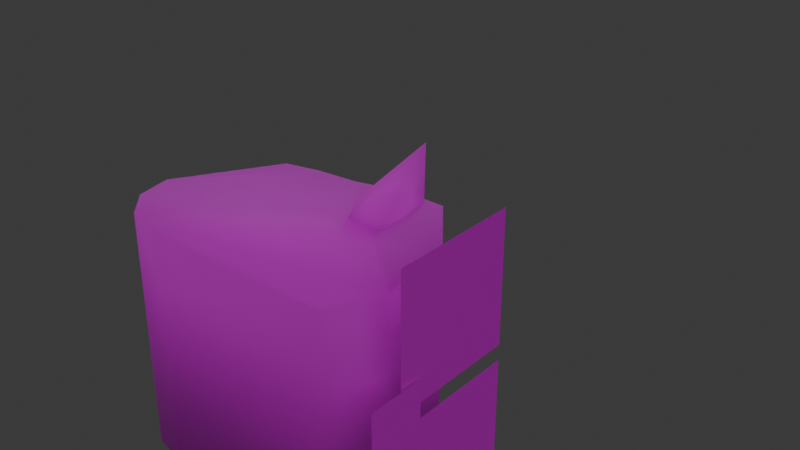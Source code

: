 # Source: player.blend  (saved by Blender 4.0.36; exported with 4.5.12 LTS)
import bpy
from mathutils import Matrix  # noqa: F401  (used for matrix-valued properties, if any)

bpy.ops.wm.read_factory_settings(use_empty=True)
scene = bpy.context.scene
scene.name = 'Scene'

# ---- collections
col_collection = bpy.data.collections.new('Collection'); scene.collection.children.link(col_collection)

# ---- images (referenced by path relative to the original .blend; pixels are not part of the script)
import os
ASSET_DIR = os.environ.get("B2B_ASSET_DIR", "")  # directory of the original .blend (textures are referenced by path, not embedded)
HERE = os.path.dirname(os.path.abspath(__file__))  # packed textures are extracted next to this script under _unpacked/

def load_image(name, relpath, width, height, colorspace="sRGB"):
    """Load a texture the original file referenced (path relative to the .blend, or extracted next to this script)."""
    p = next((c for c in (os.path.join(HERE, relpath), os.path.join(ASSET_DIR, relpath)) if relpath and os.path.exists(c)), "")
    if p:
        img = bpy.data.images.load(p, check_existing=True)
        img.name = name
    else:  # same state as the original file: an image datablock whose file is absent (Cycles renders it pink)
        img = bpy.data.images.new(name, width, height)
        img.source = "FILE"
        img.filepath = "//" + (relpath or name)
    img.colorspace_settings.name = colorspace
    return img
img_skin_png = load_image('skin.png', 'skin.png', 1024, 1024, 'sRGB')
img_horn_png = load_image('horn.png', 'horn.png', 1024, 1024, 'sRGB')
img_eye_png = load_image('eye.png', 'eye.png', 1024, 1024, 'sRGB')
img_mouth_png = load_image('mouth.png', 'mouth.png', 1024, 1024, 'sRGB')

# ---- materials (node trees are filled in below, after node groups)
mat_material = bpy.data.materials.new('Material')
mat_material.alpha_threshold = 0.0
mat_material.use_transparent_shadow = False
mat_material.roughness = 0.5
mat_material.line_color = (0.0, 0.0, 0.0, 1.0)
mat_material_001 = bpy.data.materials.new('Material.001')
mat_material_001.use_transparent_shadow = False
mat_material_002 = bpy.data.materials.new('Material.002')
mat_material_002.use_transparent_shadow = False
mat_material_003 = bpy.data.materials.new('Material.003')
mat_material_003.use_transparent_shadow = False
mat_material_004 = bpy.data.materials.new('Material.004')
mat_material_004.use_transparent_shadow = False
mat_material_005 = bpy.data.materials.new('Material.005')
mat_material_005.use_transparent_shadow = False
mat_material_006 = bpy.data.materials.new('Material.006')
mat_material_006.use_transparent_shadow = False
mat_material_007 = bpy.data.materials.new('Material.007')
mat_material_007.use_transparent_shadow = False
mat_material_009 = bpy.data.materials.new('Material.009')
mat_material_009.use_transparent_shadow = False
mat_material_008 = bpy.data.materials.new('Material.008')
mat_material_008.use_transparent_shadow = False
mat_material_010 = bpy.data.materials.new('Material.010')
mat_material_010.surface_render_method = 'BLENDED'
mat_material_010.blend_method = 'BLEND'
mat_material_010.alpha_threshold = 0.6724
mat_material_010.use_backface_culling = True
mat_material_010.use_transparent_shadow = False

# ---- material node trees
mat_material.use_nodes = True; mat_material.node_tree.nodes.clear()
_N = mat_material.node_tree.nodes; _L = mat_material.node_tree.links
n0 = _N.new('ShaderNodeOutputMaterial'); n0.name = 'Material Output'; n0.location = (300, 300)
n1 = _N.new('ShaderNodeTexImage'); n1.name = 'Image Texture'; n1.location = (-294, 232)
n1.image = img_skin_png
n1.interpolation = 'Closest'
n2 = _N.new('ShaderNodeBsdfPrincipled'); n2.name = 'Principled BSDF'; n2.location = (10, 300)
n2.inputs[3].default_value = 1.45
_L.new(n2.outputs[0], n0.inputs[0])
_L.new(n1.outputs[0], n2.inputs[0])
n0.is_active_output = True
mat_material_001.use_nodes = True; mat_material_001.node_tree.nodes.clear()
_N = mat_material_001.node_tree.nodes; _L = mat_material_001.node_tree.links
n0 = _N.new('ShaderNodeBsdfPrincipled'); n0.name = 'Principled BSDF'; n0.location = (10, 300)
n0.inputs[3].default_value = 1.45
n1 = _N.new('ShaderNodeOutputMaterial'); n1.name = 'Material Output'; n1.location = (300, 300)
n2 = _N.new('ShaderNodeTexImage'); n2.name = 'Image Texture'; n2.location = (-301, 247)
n2.image = img_skin_png
n2.interpolation = 'Closest'
_L.new(n0.outputs[0], n1.inputs[0])
_L.new(n2.outputs[0], n0.inputs[0])
n1.is_active_output = True
mat_material_002.use_nodes = True; mat_material_002.node_tree.nodes.clear()
_N = mat_material_002.node_tree.nodes; _L = mat_material_002.node_tree.links
n0 = _N.new('ShaderNodeBsdfPrincipled'); n0.name = 'Principled BSDF'; n0.location = (10, 300)
n0.inputs[3].default_value = 1.45
n1 = _N.new('ShaderNodeOutputMaterial'); n1.name = 'Material Output'; n1.location = (300, 300)
n2 = _N.new('ShaderNodeTexImage'); n2.name = 'Image Texture'; n2.location = (-319, 306)
n2.image = img_skin_png
n2.interpolation = 'Closest'
_L.new(n0.outputs[0], n1.inputs[0])
_L.new(n2.outputs[0], n0.inputs[0])
n1.is_active_output = True
mat_material_003.use_nodes = True; mat_material_003.node_tree.nodes.clear()
_N = mat_material_003.node_tree.nodes; _L = mat_material_003.node_tree.links
n0 = _N.new('ShaderNodeBsdfPrincipled'); n0.name = 'Principled BSDF'; n0.location = (10, 300)
n0.inputs[3].default_value = 1.45
n1 = _N.new('ShaderNodeTexImage'); n1.name = 'Image Texture'; n1.location = (-312, 358)
n1.image = img_skin_png
n1.interpolation = 'Closest'
n2 = _N.new('ShaderNodeOutputMaterial'); n2.name = 'Material Output'; n2.location = (300, 300)
_L.new(n0.outputs[0], n2.inputs[0])
_L.new(n1.outputs[0], n0.inputs[0])
n2.is_active_output = True
mat_material_004.use_nodes = True; mat_material_004.node_tree.nodes.clear()
_N = mat_material_004.node_tree.nodes; _L = mat_material_004.node_tree.links
n0 = _N.new('ShaderNodeBsdfPrincipled'); n0.name = 'Principled BSDF'; n0.location = (10, 300)
n0.inputs[3].default_value = 1.45
n1 = _N.new('ShaderNodeOutputMaterial'); n1.name = 'Material Output'; n1.location = (300, 300)
n2 = _N.new('ShaderNodeTexImage'); n2.name = 'Image Texture'; n2.location = (-303, 246)
n2.image = img_skin_png
n2.interpolation = 'Closest'
_L.new(n0.outputs[0], n1.inputs[0])
_L.new(n2.outputs[0], n0.inputs[0])
n1.is_active_output = True
mat_material_005.use_nodes = True; mat_material_005.node_tree.nodes.clear()
_N = mat_material_005.node_tree.nodes; _L = mat_material_005.node_tree.links
n0 = _N.new('ShaderNodeBsdfPrincipled'); n0.name = 'Principled BSDF'; n0.location = (10, 300)
n0.inputs[3].default_value = 1.45
n1 = _N.new('ShaderNodeOutputMaterial'); n1.name = 'Material Output'; n1.location = (300, 300)
n2 = _N.new('ShaderNodeTexImage'); n2.name = 'Image Texture'; n2.location = (-317, 232)
n2.image = img_skin_png
n2.interpolation = 'Closest'
_L.new(n0.outputs[0], n1.inputs[0])
_L.new(n2.outputs[0], n0.inputs[0])
n1.is_active_output = True
mat_material_006.use_nodes = True; mat_material_006.node_tree.nodes.clear()
_N = mat_material_006.node_tree.nodes; _L = mat_material_006.node_tree.links
n0 = _N.new('ShaderNodeBsdfPrincipled'); n0.name = 'Principled BSDF'; n0.location = (10, 300)
n0.inputs[3].default_value = 1.45
n1 = _N.new('ShaderNodeOutputMaterial'); n1.name = 'Material Output'; n1.location = (300, 300)
n2 = _N.new('ShaderNodeTexImage'); n2.name = 'Image Texture'; n2.location = (-296, 252)
n2.image = img_horn_png
n2.interpolation = 'Closest'
_L.new(n0.outputs[0], n1.inputs[0])
_L.new(n2.outputs[0], n0.inputs[0])
n1.is_active_output = True
mat_material_007.use_nodes = True; mat_material_007.node_tree.nodes.clear()
_N = mat_material_007.node_tree.nodes; _L = mat_material_007.node_tree.links
n0 = _N.new('ShaderNodeBsdfPrincipled'); n0.name = 'Principled BSDF'; n0.location = (10, 300)
n0.inputs[3].default_value = 1.45
n1 = _N.new('ShaderNodeTexImage'); n1.name = 'Image Texture'; n1.location = (-333, 243)
n1.image = img_horn_png
n1.interpolation = 'Closest'
n2 = _N.new('ShaderNodeOutputMaterial'); n2.name = 'Material Output'; n2.location = (300, 300)
_L.new(n0.outputs[0], n2.inputs[0])
_L.new(n1.outputs[0], n0.inputs[0])
n2.is_active_output = True
mat_material_009.use_nodes = True; mat_material_009.node_tree.nodes.clear()
_N = mat_material_009.node_tree.nodes; _L = mat_material_009.node_tree.links
n0 = _N.new('ShaderNodeBsdfPrincipled'); n0.name = 'Principled BSDF'; n0.location = (10, 300)
n0.inputs[3].default_value = 1.45
n1 = _N.new('ShaderNodeOutputMaterial'); n1.name = 'Material Output'; n1.location = (300, 300)
n2 = _N.new('ShaderNodeTexImage'); n2.name = 'Image Texture'; n2.location = (-281, 246)
n2.image = img_eye_png
n2.interpolation = 'Closest'
_L.new(n0.outputs[0], n1.inputs[0])
_L.new(n2.outputs[0], n0.inputs[0])
_L.new(n2.outputs[1], n0.inputs[4])
n1.is_active_output = True
mat_material_008.use_nodes = True; mat_material_008.node_tree.nodes.clear()
_N = mat_material_008.node_tree.nodes; _L = mat_material_008.node_tree.links
n0 = _N.new('ShaderNodeBsdfPrincipled'); n0.name = 'Principled BSDF'; n0.location = (10, 300)
n0.inputs[3].default_value = 1.45
n1 = _N.new('ShaderNodeOutputMaterial'); n1.name = 'Material Output'; n1.location = (300, 300)
n2 = _N.new('ShaderNodeTexImage'); n2.name = 'Image Texture'; n2.location = (-342, 317)
n2.image = img_eye_png
n2.interpolation = 'Closest'
_L.new(n0.outputs[0], n1.inputs[0])
_L.new(n2.outputs[0], n0.inputs[0])
_L.new(n2.outputs[1], n0.inputs[4])
n1.is_active_output = True
mat_material_010.use_nodes = True; mat_material_010.node_tree.nodes.clear()
_N = mat_material_010.node_tree.nodes; _L = mat_material_010.node_tree.links
n0 = _N.new('ShaderNodeBsdfPrincipled'); n0.name = 'Principled BSDF'; n0.location = (10, 300)
n0.inputs[3].default_value = 1.45
n1 = _N.new('ShaderNodeOutputMaterial'); n1.name = 'Material Output'; n1.location = (300, 300)
n2 = _N.new('ShaderNodeTexImage'); n2.name = 'Image Texture'; n2.location = (-397, 243)
n2.image = img_mouth_png
n2.interpolation = 'Closest'
_L.new(n0.outputs[0], n1.inputs[0])
_L.new(n2.outputs[0], n0.inputs[0])
_L.new(n2.outputs[1], n0.inputs[4])
n1.is_active_output = True

# ---- world
world_world = bpy.data.worlds.new('World'); scene.world = world_world
world_world.use_nodes = True; world_world.node_tree.nodes.clear()
_N = world_world.node_tree.nodes; _L = world_world.node_tree.links
n0 = _N.new('ShaderNodeOutputWorld'); n0.name = 'World Output'; n0.location = (300, 300)
n1 = _N.new('ShaderNodeBackground'); n1.name = 'Background'; n1.location = (10, 300)
n1.inputs[0].default_value = (0.05088, 0.05088, 0.05088, 1.0)
_L.new(n1.outputs[0], n0.inputs[0])
n0.is_active_output = True
world_world.color = (0.05088, 0.05088, 0.05088)
world_world.use_sun_shadow = False
world_world.sun_shadow_jitter_overblur = 0.0

# ---- lights
light_sun = bpy.data.lights.new('Sun', 'SUN')
light_sun.transmission_factor = 0.0
light_sun.angle = 3.142
light_sun.energy = 1.0

# ---- meshes
me_cube = bpy.data.meshes.new('Cube')
me_cube.from_pydata([(0.6637, 0.9039, -0.9444), (0.6637, -0.9039, -0.9444), (-0.1797, 0.7896, 0.8994), (0.8654, 0.9039, -0.4936), (0.3918, 0.9299, 0.6623), (0.81, 0.9675, 0.1174), (0.8654, -0.9039, -0.4936), (-0.1797, -0.7896, 0.8994), (0.81, -0.9675, 0.1174), (0.3918, -0.9299, 0.6623), (-1.273, 0.7788, 0.7112), (-0.7147, 0.7049, 0.9299), (-1.074, 0.7185, 0.8745), (-0.913, 0.6926, 0.907), (-0.7147, -0.7049, 0.9299), (-1.273, -0.7788, 0.7112), (-0.913, -0.6926, 0.907), (-1.074, -0.7185, 0.8745), (-0.8223, 1.0, -1.01), (-1.391, 1.0, -0.4227), (-1.128, 1.0, -0.9359), (-1.338, 1.0, -0.7147), (-1.391, -1.0, -0.4227), (-0.8223, -1.0, -1.01), (-1.338, -1.0, -0.7147), (-1.128, -1.0, -0.9359)], [], [(2, 11, 14, 7), (18, 20, 21, 19, 10, 12, 13, 11, 2, 4, 5, 3, 0), (0, 3, 6, 1), (2, 7, 9, 4), (4, 9, 8, 5), (5, 8, 6, 3), (18, 0, 1, 23), (14, 11, 13, 16), (16, 13, 12, 17), (17, 12, 10, 15), (1, 6, 8, 9, 7, 14, 16, 17, 15, 22, 24, 25, 23), (18, 23, 25, 20), (20, 25, 24, 21), (21, 24, 22, 19), (22, 15, 10, 19)])
me_cube.polygons.foreach_set('use_smooth', [True] * 15)
_uv = me_cube.uv_layers.new(name='UVMap')
_uv.uv.foreach_set('vector', [0.7739, 0.5, 0.8408, 0.5, 0.8408, 0.75, 0.7739, 0.75, 0.375, 0.3307, 0.386, 0.2897, 0.4144, 0.2601, 0.4525, 0.25, 0.5861, 0.25, 0.6055, 0.255, 0.6197, 0.2675, 0.625, 0.2842, 0.625, 0.3511, 0.605, 0.4255, 0.5505, 0.48, 0.4761, 0.5, 0.375, 0.5, 0.375, 0.5, 0.4761, 0.5, 0.4761, 0.75, 0.375, 0.75, 0.7739, 0.5, 0.7739, 0.75, 0.6995, 0.75, 0.6995, 0.5, 0.6995, 0.5, 0.6995, 0.75, 0.5505, 0.75, 0.5505, 0.5, 0.5505, 0.5, 0.5505, 0.75, 0.4761, 0.75, 0.4761, 0.5, 0.2057, 0.5, 0.375, 0.5, 0.375, 0.75, 0.2057, 0.75, 0.8408, 0.75, 0.8408, 0.5, 0.875, 0.5, 0.875, 0.75, 0.625, 0.0, 0.625, 0.25, 0.6049, 0.25, 0.6049, 0.0, 0.6049, 0.0, 0.6049, 0.25, 0.5861, 0.25, 0.5861, 0.0, 0.375, 0.75, 0.4761, 0.75, 0.5505, 0.77, 0.605, 0.8245, 0.625, 0.8989, 0.625, 0.9658, 0.6197, 0.9825, 0.6055, 0.995, 0.5861, 1.0, 0.4525, 1.0, 0.4144, 0.9899, 0.386, 0.9603, 0.375, 0.9193, 0.2057, 0.5, 0.2057, 0.75, 0.1665, 0.75, 0.1665, 0.5, 0.1665, 0.5, 0.1665, 0.75, 0.125, 0.75, 0.125, 0.5, 0.375, 0.25, 0.375, 0.0, 0.4525, 0.0, 0.4525, 0.25, 0.4525, 0.0, 0.5861, 0.0, 0.5861, 0.25, 0.4525, 0.25])
me_cube.materials.append(mat_material)
me_cube.use_mirror_vertex_groups = False
me_cube.update()
me_cube_001 = bpy.data.meshes.new('Cube.001')
me_cube_001.from_pydata([(-0.6953, -0.572, 0.2327), (-0.6953, -0.572, 1.377), (-0.6953, 0.572, 0.2327), (-0.6953, 0.572, 1.377), (0.1967, -0.572, 0.2327), (0.04099, -0.572, 1.377), (0.1967, 0.572, 0.2327), (0.04099, 0.572, 1.377)], [], [(0, 1, 3, 2), (2, 3, 7, 6), (6, 7, 5, 4), (4, 5, 1, 0), (2, 6, 4, 0), (7, 3, 1, 5)])
_uv = me_cube_001.uv_layers.new(name='UVMap')
_uv.uv.foreach_set('vector', [0.375, 0.0, 0.625, 0.0, 0.625, 0.25, 0.375, 0.25, 0.375, 0.25, 0.625, 0.25, 0.625, 0.5, 0.375, 0.5, 0.375, 0.5, 0.625, 0.5, 0.625, 0.75, 0.375, 0.75, 0.375, 0.75, 0.625, 0.75, 0.625, 1.0, 0.375, 1.0, 0.125, 0.5, 0.375, 0.5, 0.375, 0.75, 0.125, 0.75, 0.625, 0.5, 0.875, 0.5, 0.875, 0.75, 0.625, 0.75])
me_cube_001.materials.append(mat_material_001)
me_cube_001.update()
me_cube_002 = bpy.data.meshes.new('Cube.002')
me_cube_002.from_pydata([(-0.109, 1.634, -2.061), (-0.04777, 1.695, -1.133), (-0.109, 1.852, -2.061), (-0.04777, 1.791, -1.133), (0.109, 1.634, -2.061), (0.04777, 1.695, -1.133), (0.109, 1.852, -2.061), (0.04777, 1.791, -1.133)], [], [(0, 1, 3, 2), (2, 3, 7, 6), (6, 7, 5, 4), (4, 5, 1, 0), (2, 6, 4, 0), (7, 3, 1, 5)])
me_cube_002.polygons.foreach_set('use_smooth', [True] * 6)
_uv = me_cube_002.uv_layers.new(name='UVMap')
_uv.uv.foreach_set('vector', [0.375, 0.0, 0.625, 0.0, 0.625, 0.25, 0.375, 0.25, 0.375, 0.25, 0.625, 0.25, 0.625, 0.5, 0.375, 0.5, 0.375, 0.5, 0.625, 0.5, 0.625, 0.75, 0.375, 0.75, 0.375, 0.75, 0.625, 0.75, 0.625, 1.0, 0.375, 1.0, 0.125, 0.5, 0.375, 0.5, 0.375, 0.75, 0.125, 0.75, 0.625, 0.5, 0.875, 0.5, 0.875, 0.75, 0.625, 0.75])
me_cube_002.materials.append(mat_material_002)
me_cube_002.update()
me_cube_003 = bpy.data.meshes.new('Cube.003')
me_cube_003.from_pydata([(-0.109, 1.634, -2.061), (-0.04777, 1.695, -1.133), (-0.109, 1.852, -2.061), (-0.04777, 1.791, -1.133), (0.109, 1.634, -2.061), (0.04777, 1.695, -1.133), (0.109, 1.852, -2.061), (0.04777, 1.791, -1.133)], [], [(0, 1, 3, 2), (2, 3, 7, 6), (6, 7, 5, 4), (4, 5, 1, 0), (2, 6, 4, 0), (7, 3, 1, 5)])
me_cube_003.polygons.foreach_set('use_smooth', [True] * 6)
_uv = me_cube_003.uv_layers.new(name='UVMap')
_uv.uv.foreach_set('vector', [0.375, 0.0, 0.625, 0.0, 0.625, 0.25, 0.375, 0.25, 0.375, 0.25, 0.625, 0.25, 0.625, 0.5, 0.375, 0.5, 0.375, 0.5, 0.625, 0.5, 0.625, 0.75, 0.375, 0.75, 0.375, 0.75, 0.625, 0.75, 0.625, 1.0, 0.375, 1.0, 0.125, 0.5, 0.375, 0.5, 0.375, 0.75, 0.125, 0.75, 0.625, 0.5, 0.875, 0.5, 0.875, 0.75, 0.625, 0.75])
me_cube_003.materials.append(mat_material_003)
me_cube_003.update()
me_cube_004 = bpy.data.meshes.new('Cube.004')
me_cube_004.from_pydata([(-0.09221, 2.129, -1.759), (-0.1614, 2.06, -0.8837), (-0.09221, 2.313, -1.759), (-0.1614, 2.382, -0.8837), (0.09221, 2.129, -1.759), (0.1614, 2.06, -0.8837), (0.09221, 2.313, -1.759), (0.1614, 2.382, -0.8837)], [], [(0, 1, 3, 2), (2, 3, 7, 6), (6, 7, 5, 4), (4, 5, 1, 0), (2, 6, 4, 0), (7, 3, 1, 5)])
me_cube_004.polygons.foreach_set('use_smooth', [True] * 6)
_uv = me_cube_004.uv_layers.new(name='UVMap')
_uv.uv.foreach_set('vector', [0.375, 0.0, 0.625, 0.0, 0.625, 0.25, 0.375, 0.25, 0.375, 0.25, 0.625, 0.25, 0.625, 0.5, 0.375, 0.5, 0.375, 0.5, 0.625, 0.5, 0.625, 0.75, 0.375, 0.75, 0.375, 0.75, 0.625, 0.75, 0.625, 1.0, 0.375, 1.0, 0.125, 0.5, 0.375, 0.5, 0.375, 0.75, 0.125, 0.75, 0.625, 0.5, 0.875, 0.5, 0.875, 0.75, 0.625, 0.75])
me_cube_004.materials.append(mat_material_004)
me_cube_004.update()
me_cube_005 = bpy.data.meshes.new('Cube.005')
me_cube_005.from_pydata([(-0.09221, 1.164, -1.759), (-0.1614, 1.095, -0.8837), (-0.09221, 1.348, -1.759), (-0.1614, 1.417, -0.8837), (0.09221, 1.164, -1.759), (0.1614, 1.095, -0.8837), (0.09221, 1.348, -1.759), (0.1614, 1.417, -0.8837)], [], [(0, 1, 3, 2), (2, 3, 7, 6), (6, 7, 5, 4), (4, 5, 1, 0), (2, 6, 4, 0), (7, 3, 1, 5)])
me_cube_005.polygons.foreach_set('use_smooth', [True] * 6)
_uv = me_cube_005.uv_layers.new(name='UVMap')
_uv.uv.foreach_set('vector', [0.375, 0.0, 0.625, 0.0, 0.625, 0.25, 0.375, 0.25, 0.375, 0.25, 0.625, 0.25, 0.625, 0.5, 0.375, 0.5, 0.375, 0.5, 0.625, 0.5, 0.625, 0.75, 0.375, 0.75, 0.375, 0.75, 0.625, 0.75, 0.625, 1.0, 0.375, 1.0, 0.125, 0.5, 0.375, 0.5, 0.375, 0.75, 0.125, 0.75, 0.625, 0.5, 0.875, 0.5, 0.875, 0.75, 0.625, 0.75])
me_cube_005.materials.append(mat_material_005)
me_cube_005.update()
me_cone = bpy.data.meshes.new('Cone')
me_cone.from_pydata([(0.0, 0.2223, -0.3442), (0.2711, 0.02531, -0.3442), (0.1676, -0.2934, -0.3442), (-0.1676, -0.2934, -0.3442), (-0.2711, 0.02531, -0.3442), (0.0, -0.06278, 0.2837), (0.0, 0.2223, -0.5666), (0.2711, 0.02531, -0.5666), (0.1676, -0.2934, -0.5666), (-0.1676, -0.2934, -0.5666), (-0.2711, 0.02531, -0.5666)], [], [(0, 5, 1), (1, 5, 2), (2, 5, 3), (0, 1, 7, 6), (3, 5, 4), (4, 5, 0), (6, 7, 8, 9, 10), (4, 0, 6, 10), (3, 4, 10, 9), (2, 3, 9, 8), (1, 2, 8, 7)])
me_cone.polygons.foreach_set('use_smooth', [True] * 11)
_uv = me_cone.uv_layers.new(name='UVMap')
_uv.uv.foreach_set('vector', [0.25, 0.49, 0.25, 0.25, 0.4783, 0.3242, 0.4783, 0.3242, 0.25, 0.25, 0.3911, 0.05584, 0.3911, 0.05584, 0.25, 0.25, 0.1089, 0.05584, 0.25, 0.49, 0.4783, 0.3242, 0.4783, 0.3242, 0.25, 0.49, 0.1089, 0.05584, 0.25, 0.25, 0.02175, 0.3242, 0.02175, 0.3242, 0.25, 0.25, 0.25, 0.49, 0.75, 0.49, 0.9783, 0.3242, 0.8911, 0.05584, 0.6089, 0.05584, 0.5217, 0.3242, 0.02175, 0.3242, 0.25, 0.49, 0.25, 0.49, 0.02175, 0.3242, 0.1089, 0.05584, 0.02175, 0.3242, 0.02175, 0.3242, 0.1089, 0.05584, 0.3911, 0.05584, 0.1089, 0.05584, 0.1089, 0.05584, 0.3911, 0.05584, 0.4783, 0.3242, 0.3911, 0.05584, 0.3911, 0.05584, 0.4783, 0.3242])
me_cone.materials.append(mat_material_006)
me_cone.update()
me_cone_001 = bpy.data.meshes.new('Cone.001')
me_cone_001.from_pydata([(0.0, 0.3479, -0.3442), (0.2711, 0.1509, -0.3442), (0.1676, -0.1678, -0.3442), (-0.1676, -0.1678, -0.3442), (-0.2711, 0.1509, -0.3442), (0.0, 0.06278, 0.2837), (0.0, 0.3479, -0.5666), (0.2711, 0.1509, -0.5666), (0.1676, -0.1678, -0.5666), (-0.1676, -0.1678, -0.5666), (-0.2711, 0.1509, -0.5666)], [], [(0, 5, 1), (1, 5, 2), (2, 5, 3), (0, 1, 7, 6), (3, 5, 4), (4, 5, 0), (6, 7, 8, 9, 10), (4, 0, 6, 10), (3, 4, 10, 9), (2, 3, 9, 8), (1, 2, 8, 7)])
me_cone_001.polygons.foreach_set('use_smooth', [True] * 11)
_uv = me_cone_001.uv_layers.new(name='UVMap')
_uv.uv.foreach_set('vector', [0.25, 0.49, 0.25, 0.25, 0.4783, 0.3242, 0.4783, 0.3242, 0.25, 0.25, 0.3911, 0.05584, 0.3911, 0.05584, 0.25, 0.25, 0.1089, 0.05584, 0.25, 0.49, 0.4783, 0.3242, 0.4783, 0.3242, 0.25, 0.49, 0.1089, 0.05584, 0.25, 0.25, 0.02175, 0.3242, 0.02175, 0.3242, 0.25, 0.25, 0.25, 0.49, 0.75, 0.49, 0.9783, 0.3242, 0.8911, 0.05584, 0.6089, 0.05584, 0.5217, 0.3242, 0.02175, 0.3242, 0.25, 0.49, 0.25, 0.49, 0.02175, 0.3242, 0.1089, 0.05584, 0.02175, 0.3242, 0.02175, 0.3242, 0.1089, 0.05584, 0.3911, 0.05584, 0.1089, 0.05584, 0.1089, 0.05584, 0.3911, 0.05584, 0.4783, 0.3242, 0.3911, 0.05584, 0.3911, 0.05584, 0.4783, 0.3242])
me_cone_001.materials.append(mat_material_007)
me_cone_001.update()
me_plane = bpy.data.meshes.new('Plane')
me_plane.from_pydata([(-0.9095, -0.7418, 0.0), (0.9095, -0.7418, 0.0), (-0.9095, 1.077, 0.0), (0.9095, 1.077, 0.0)], [], [(0, 1, 3, 2)])
me_plane.polygons.foreach_set('use_smooth', [True] * 1)
_uv = me_plane.uv_layers.new(name='UVMap')
_uv.uv.foreach_set('vector', [0.0, 0.0, 1.0, 0.0, 1.0, 1.0, 0.0, 1.0])
me_plane.materials.append(mat_material_009)
me_plane.update()
me_plane_001 = bpy.data.meshes.new('Plane.001')
me_plane_001.from_pydata([(-0.9095, -0.7418, 0.0), (0.9095, -0.7418, 0.0), (-0.9095, 1.077, 0.0), (0.9095, 1.077, 0.0)], [], [(0, 1, 3, 2)])
me_plane_001.polygons.foreach_set('use_smooth', [True] * 1)
_uv = me_plane_001.uv_layers.new(name='UVMap')
_uv.uv.foreach_set('vector', [0.0, 0.0, 1.0, 0.0, 1.0, 1.0, 0.0, 1.0])
me_plane_001.materials.append(mat_material_008)
me_plane_001.update()
me_plane_002 = bpy.data.meshes.new('Plane.002')
me_plane_002.from_pydata([(-0.9095, -0.7418, 0.0), (0.9095, -0.7418, 0.0), (-0.9095, 1.077, 0.0), (0.9095, 1.077, 0.0)], [], [(0, 1, 3, 2)])
me_plane_002.polygons.foreach_set('use_smooth', [True] * 1)
_uv = me_plane_002.uv_layers.new(name='UVMap')
_uv.uv.foreach_set('vector', [0.0, 0.0, 1.0, 0.0, 1.0, 1.0, 0.0, 1.0])
me_plane_002.materials.append(mat_material_010)
me_plane_002.update()
arm_armature = bpy.data.armatures.new('Armature')  # bones are not reproduced

# ---- objects
ob_cube = bpy.data.objects.new('Cube', me_cube)
ob_cube_001 = bpy.data.objects.new('Cube.001', me_cube_001)
ob_cube_002 = bpy.data.objects.new('Cube.002', me_cube_002)
ob_cube_003 = bpy.data.objects.new('Cube.003', me_cube_003)
ob_cube_004 = bpy.data.objects.new('Cube.004', me_cube_004)
ob_cube_005 = bpy.data.objects.new('Cube.005', me_cube_005)
ob_cone = bpy.data.objects.new('Cone', me_cone)
ob_cone_001 = bpy.data.objects.new('Cone.001', me_cone_001)
ob_plane = bpy.data.objects.new('Plane', me_plane)
ob_plane_001 = bpy.data.objects.new('Plane.001', me_plane_001)
ob_plane_002 = bpy.data.objects.new('Plane.002', me_plane_002)
ob_armature = bpy.data.objects.new('Armature', arm_armature)
ob_sun = bpy.data.objects.new('Sun', light_sun)

# ---- transforms, parenting, visibility, modifiers, constraints
ob_cube.parent = ob_armature
ob_cube.matrix_parent_inverse = Matrix(((1.0, -0.0, 0.0, -0.0), (-0.0, 0.0, 1.0, -2.137), (0.0, -1.0, 0.0, -0.0), (0.0, 0.0, -0.0, 1.0)))
ob_cube.location = (0.3, 0.0, 1.3)
ob_cube.lock_rotations_4d = False
ob_cube.empty_display_type = 'ARROWS'
ob_cube.lineart.crease_threshold = 0.0
ob_cube_001.parent = ob_armature
ob_cube_001.matrix_parent_inverse = Matrix(((1.0, -0.0, 0.0, -0.0), (-0.0, 0.0, 1.0, -0.3326), (0.0, -1.0, 0.0, -0.0), (0.0, 0.0, -0.0, 1.0)))
ob_cube_001.location = (0.3215, 0.0, -0.8587)
ob_cube_002.parent = ob_armature
ob_cube_002.matrix_parent_inverse = Matrix(((1.629e-07, 1.0, -1.019e-07, 0.7264), (-1.019e-07, -1.019e-07, -1.0, -0.6075), (-1.0, 1.629e-07, 1.019e-07, 0.07381), (-0.0, -0.0, -0.0, 1.0)))
ob_cube_002.location = (0.1, -2.471, 1.268)
ob_cube_003.parent = ob_armature
ob_cube_003.matrix_parent_inverse = Matrix(((1.629e-07, 1.0, -1.019e-07, -0.7746), (-1.019e-07, -1.019e-07, -1.0, -0.6101), (-1.0, 1.629e-07, 1.019e-07, 0.07381), (-0.0, -0.0, -0.0, 1.0)))
ob_cube_003.location = (0.1, -0.9766, 1.268)
ob_cube_004.parent = ob_armature
ob_cube_004.matrix_parent_inverse = Matrix(((1.629e-07, 1.0, -1.019e-07, 0.3269), (-1.019e-07, -1.019e-07, -1.0, -1.314), (-1.0, 1.629e-07, 1.019e-07, 0.07381), (-0.0, -0.0, -0.0, 1.0)))
ob_cube_004.location = (0.0, -2.55, 0.3251)
ob_cube_005.parent = ob_armature
ob_cube_005.matrix_parent_inverse = Matrix(((1.629e-07, 1.0, -1.019e-07, -0.3109), (-1.019e-07, -1.019e-07, -1.0, -1.314), (-1.0, 1.629e-07, 1.019e-07, 0.07381), (-0.0, -0.0, -0.0, 1.0)))
ob_cube_005.location = (0.0, -0.95, 0.3251)
ob_cone.parent = ob_cube
ob_cone.location = (0.0, -0.9851, 0.8)
ob_cone.rotation_euler = (0.8194, -0.0, 0.0)
ob_cone_001.parent = ob_cube
ob_cone_001.location = (0.0, 0.9851, 0.8)
ob_cone_001.rotation_euler = (-0.8194, -0.0, 0.0)
ob_plane.parent = ob_cube
ob_plane.location = (1.008, -0.7, 0.0)
ob_plane.rotation_euler = (-0.0, 1.571, 0.0)
ob_plane.scale = (0.6136, 0.6136, 0.6136)
ob_plane_001.parent = ob_cube
ob_plane_001.location = (1.008, 0.5462, 0.0)
ob_plane_001.rotation_euler = (-0.0, 1.571, 0.0)
ob_plane_001.scale = (0.6136, 0.6136, 0.6136)
ob_plane_002.parent = ob_cube
ob_plane_002.location = (1.035, -0.01092, -0.68)
ob_plane_002.rotation_euler = (1.571, -4.371e-08, 1.571)
ob_plane_002.scale = (0.2727, 0.2727, 0.2727)
ob_armature.location = (0.0, 0.0, 0.0)
ob_armature.show_in_front = True
ob_sun.location = (0.0, 0.0, 0.0)

# ---- collection membership
col_collection.objects.link(ob_cube)
col_collection.objects.link(ob_cube_001)
col_collection.objects.link(ob_cube_002)
col_collection.objects.link(ob_cube_003)
col_collection.objects.link(ob_cube_004)
col_collection.objects.link(ob_cube_005)
col_collection.objects.link(ob_cone)
col_collection.objects.link(ob_cone_001)
col_collection.objects.link(ob_plane)
col_collection.objects.link(ob_plane_001)
col_collection.objects.link(ob_plane_002)
col_collection.objects.link(ob_armature)
col_collection.objects.link(ob_sun)

# ---- scene / render settings (as saved in the file)
scene.frame_start = 1; scene.frame_end = 250; scene.frame_set(1)
scene.render.engine = 'BLENDER_EEVEE_NEXT'
scene.cycles.sampling_pattern = 'TABULATED_SOBOL'
bpy.context.view_layer.update()

# ---- added for rendering (the .blend has no active camera): camera
cam_auto = bpy.data.cameras.new('AutoCamera')
cam_auto.lens = 50.0
cam_auto.sensor_width = 36.0
cam_auto.clip_end = 1000.0
ob_auto_camera = bpy.data.objects.new('AutoCamera', cam_auto)
scene.collection.objects.link(ob_auto_camera)
ob_auto_camera.location = (5.10244, -5.95833, 4.49592)
ob_auto_camera.rotation_euler = (1.09748, -7.21219e-08, 0.694738)
scene.camera = ob_auto_camera
bpy.context.view_layer.update()
